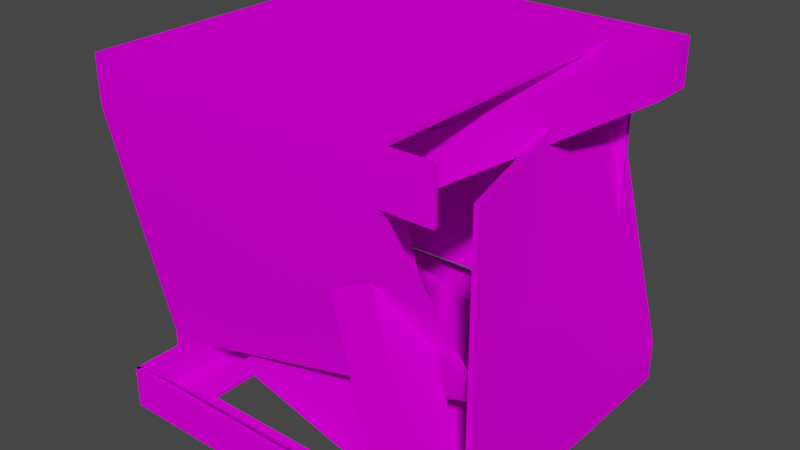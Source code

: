# Source: bedna01_c1.blend  (saved by Blender 2.82.7; exported with 4.5.12 LTS)
import bpy
from mathutils import Matrix  # noqa: F401  (used for matrix-valued properties, if any)

bpy.ops.wm.read_factory_settings(use_empty=True)
scene = bpy.context.scene
scene.name = 'Scene'

# ---- collections
col_collection = bpy.data.collections.new('Collection'); scene.collection.children.link(col_collection)

# ---- images (referenced by path relative to the original .blend; pixels are not part of the script)
import os
ASSET_DIR = os.environ.get("B2B_ASSET_DIR", "")  # directory of the original .blend (textures are referenced by path, not embedded)
HERE = os.path.dirname(os.path.abspath(__file__))  # packed textures are extracted next to this script under _unpacked/

def load_image(name, relpath, width, height, colorspace="sRGB"):
    """Load a texture the original file referenced (path relative to the .blend, or extracted next to this script)."""
    p = next((c for c in (os.path.join(HERE, relpath), os.path.join(ASSET_DIR, relpath)) if relpath and os.path.exists(c)), "")
    if p:
        img = bpy.data.images.load(p, check_existing=True)
        img.name = name
    else:  # same state as the original file: an image datablock whose file is absent (Cycles renders it pink)
        img = bpy.data.images.new(name, width, height)
        img.source = "FILE"
        img.filepath = "//" + (relpath or name)
    img.colorspace_settings.name = colorspace
    return img
img_povstp_bmp = load_image('%povstp.bmp', '%povstp.bmp', 1024, 1024, 'sRGB')

# ---- materials (node trees are filled in below, after node groups)
mat_povstp_bmp = bpy.data.materials.new('%povstp.bmp')
mat_povstp_bmp.use_transparent_shadow = False

# ---- material node trees
mat_povstp_bmp.use_nodes = True; mat_povstp_bmp.node_tree.nodes.clear()
_N = mat_povstp_bmp.node_tree.nodes; _L = mat_povstp_bmp.node_tree.links
n0 = _N.new('ShaderNodeOutputMaterial'); n0.name = 'Material Output'; n0.location = (300, 300)
n1 = _N.new('ShaderNodeBsdfPrincipled'); n1.name = 'Principled BSDF'; n1.location = (10, 300)
n1.distribution = 'GGX'
n1.subsurface_method = 'BURLEY'
n1.inputs[2].default_value = 0.0
n1.inputs[3].default_value = 1.45
n1.inputs[13].default_value = 0.0
n1.inputs[27].default_value = (0.0, 0.0, 0.0, 1.0)
n1.inputs[28].default_value = 1.0
n2 = _N.new('ShaderNodeTexImage'); n2.name = 'Image Texture'; n2.location = (0, 0)
n2.image = img_povstp_bmp
_L.new(n1.outputs[0], n0.inputs[0])
_L.new(n2.outputs[0], n1.inputs[0])
n0.is_active_output = True

# ---- world
world_world = bpy.data.worlds.new('World'); scene.world = world_world
world_world.use_nodes = True; world_world.node_tree.nodes.clear()
_N = world_world.node_tree.nodes; _L = world_world.node_tree.links
n0 = _N.new('ShaderNodeOutputWorld'); n0.name = 'World Output'; n0.location = (300, 300)
n1 = _N.new('ShaderNodeBackground'); n1.name = 'Background'; n1.location = (10, 300)
n1.inputs[0].default_value = (0.05088, 0.05088, 0.05088, 1.0)
_L.new(n1.outputs[0], n0.inputs[0])
n0.is_active_output = True
world_world.color = (0.05088, 0.05088, 0.05088)
world_world.use_sun_shadow = False
world_world.sun_shadow_jitter_overblur = 0.0

# ---- meshes
me_box01 = bpy.data.meshes.new('Box01')
me_box01.from_pydata([(-0.4, -0.4, -0.4), (-0.4, 0.4, -0.4), (-0.4, -0.4, -0.4), (-0.4, 0.4, -0.4), (0.4, 0.4, -0.4), (-0.4, -0.4, -0.4), (-0.4, 0.4, -0.4), (-0.4, 0.4, 0.294), (0.06326, 0.2098, 0.1563), (-0.4, 0.4, 0.294), (-0.4, 0.4, -0.3031), (-0.4, -0.4, -0.3031), (-0.4, 0.4, -0.3031), (0.4, 0.4, -0.3031), (-0.4, -0.4, -0.3031), (-0.2912, 0.4, -0.4), (-0.2912, 0.4, -0.4), (-0.2912, -0.4, -0.3031), (-0.2912, 0.4, 0.294), (-0.2912, -0.4, -0.4), (-0.2912, 0.4, -0.3031), (-0.2912, -0.4, -0.4), (0.2894, 0.4, -0.4), (-0.01944, 0.213, 0.1023), (0.2894, 0.4, -0.3031), (0.2894, 0.4, -0.4), (-0.4, -0.2839, 0.294), (-0.2912, -0.2839, -0.4), (-0.4, -0.2839, -0.3031), (-0.4, -0.2839, -0.4), (-0.4, -0.2839, -0.4), (-0.4, 0.29, 0.294), (-0.2912, 0.29, -0.4), (-0.4, 0.29, -0.3031), (-0.4, 0.29, -0.4), (0.2894, 0.29, -0.4), (-0.4, 0.29, -0.4)], [], [(4, 25, 24, 13), (2, 21, 17, 14), (11, 28, 30, 0), (13, 24, 23, 8), (15, 32, 36, 3), (18, 20, 10, 9), (20, 16, 6, 10), (22, 35, 32, 15), (24, 25, 16, 20), (30, 28, 33, 34), (29, 27, 19, 5), (28, 26, 31, 33), (34, 33, 12, 1), (36, 32, 27, 29), (33, 31, 7, 12)])
me_box01.polygons.foreach_set('use_smooth', [True] * 15)
_uv = me_box01.uv_layers.new(name='UVMap')
_uv.uv.foreach_set('vector', [0.1518, -0.5443, 0.1518, -0.5882, 0.1921, -0.5882, 0.1921, -0.5443, 0.1518, -0.5443, 0.1518, -0.5874, 0.1921, -0.5874, 0.1921, -0.5443, 0.1921, -0.8615, 0.1921, -0.8154, 0.1518, -0.8154, 0.1518, -0.8615, 0.1921, -0.5443, 0.1921, -0.5882, 0.4409, -0.5882, 0.4409, -0.5443, 0.203, -0.8696, 0.203, -0.8237, 0.1599, -0.8237, 0.1599, -0.8696, 0.4409, -0.8184, 0.1921, -0.8184, 0.1921, -0.8615, 0.4409, -0.8615, 0.1921, -0.8184, 0.1518, -0.8184, 0.1518, -0.8615, 0.1921, -0.8615, 0.4332, -0.8696, 0.4332, -0.8237, 0.203, -0.8237, 0.203, -0.8696, 0.1921, -0.5882, 0.1518, -0.5882, 0.1518, -0.8184, 0.1921, -0.8184, 0.1518, -0.8154, 0.1921, -0.8154, 0.1921, -0.5879, 0.1518, -0.5879, 0.1599, -0.5846, 0.203, -0.5846, 0.203, -0.5362, 0.1599, -0.5362, 0.1921, -0.8154, 0.4409, -0.8154, 0.4409, -0.5879, 0.1921, -0.5879, 0.1518, -0.5879, 0.1921, -0.5879, 0.1921, -0.5443, 0.1518, -0.5443, 0.1599, -0.8237, 0.203, -0.8237, 0.203, -0.5846, 0.1599, -0.5846, 0.1921, -0.5879, 0.4409, -0.5879, 0.4409, -0.5443, 0.1921, -0.5443])
me_box01.materials.append(mat_povstp_bmp)
me_box01.use_remesh_fix_poles = True
me_box01.use_remesh_preserve_attributes = False
me_box01.use_mirror_vertex_groups = False
me_box01.update()
me_box01_001 = bpy.data.meshes.new('Box01.001')
me_box01_001.from_pydata([(-0.4, -0.4, 0.4), (-0.3242, 0.3855, 0.4268), (0.4, -0.4, 0.4), (-0.4, -0.4, 0.4), (-0.4, -0.4, 0.294), (0.4, -0.4, 0.294), (-0.3242, 0.3855, 0.3207), (-0.4, -0.4, 0.294), (-0.3985, -0.2871, -0.2556), (-0.3985, -0.2871, -0.2556), (-0.2912, -0.4, 0.294), (-0.2897, -0.2871, -0.2556), (-0.2912, -0.4, 0.4), (0.3339, -0.1612, -0.1902), (0.2894, -0.4, 0.294), (0.2894, -0.4, 0.4), (-0.4, -0.2839, 0.294), (-0.3975, -0.1745, -0.216), (-0.4, -0.2839, 0.4), (-0.4, 0.29, 0.294), (-0.4, 0.29, 0.4), (-0.4, -0.4, 0.4), (-0.2912, -0.4, 0.4), (0.2894, -0.4, 0.4), (0.2894, -0.2839, 0.4), (-0.2912, -0.2839, 0.4), (-0.4, -0.2839, 0.4), (0.2894, 0.29, 0.4), (-0.4, 0.29, 0.4), (-0.2912, 0.29, 0.4)], [], [(0, 18, 16, 4), (4, 16, 17, 8), (7, 10, 12, 3), (9, 11, 10, 7), (10, 11, 13, 14), (12, 10, 14, 15), (15, 14, 5, 2), (16, 18, 20, 19), (19, 20, 1, 6), (22, 25, 26, 21), (23, 24, 25, 22), (26, 25, 29, 28), (25, 24, 27, 29)])
me_box01_001.polygons.foreach_set('use_smooth', [True] * 13)
_uv = me_box01_001.uv_layers.new(name='UVMap')
_uv.uv.foreach_set('vector', [0.4851, -0.8615, 0.4851, -0.8154, 0.4409, -0.8154, 0.4409, -0.8615, 0.4409, -0.8615, 0.4409, -0.8154, 0.1921, -0.8154, 0.1921, -0.8615, 0.4409, -0.5443, 0.4409, -0.5874, 0.4851, -0.5874, 0.4851, -0.5443, 0.1921, -0.5443, 0.1921, -0.5874, 0.4409, -0.5874, 0.4409, -0.5443, 0.4409, -0.5874, 0.1921, -0.5874, 0.1921, -0.8176, 0.4409, -0.8176, 0.4851, -0.5874, 0.4409, -0.5874, 0.4409, -0.8176, 0.4851, -0.8176, 0.4851, -0.8176, 0.4409, -0.8176, 0.4409, -0.8615, 0.4851, -0.8615, 0.4409, -0.8154, 0.4851, -0.8154, 0.4851, -0.5879, 0.4409, -0.5879, 0.4409, -0.5879, 0.4851, -0.5879, 0.4851, -0.5443, 0.4409, -0.5443, 0.203, -0.8696, 0.203, -0.8212, 0.1599, -0.8212, 0.1599, -0.8696, 0.4332, -0.8696, 0.4332, -0.8212, 0.203, -0.8212, 0.203, -0.8696, 0.1599, -0.8212, 0.203, -0.8212, 0.203, -0.5821, 0.1599, -0.5821, 0.203, -0.8212, 0.4332, -0.8212, 0.4332, -0.5821, 0.203, -0.5821])
me_box01_001.materials.append(mat_povstp_bmp)
me_box01_001.use_remesh_fix_poles = True
me_box01_001.use_remesh_preserve_attributes = False
me_box01_001.use_mirror_vertex_groups = False
me_box01_001.update()
me_box01_002 = bpy.data.meshes.new('Box01.002')
me_box01_002.from_pydata([(0.4, 0.4, 0.4), (0.07836, -0.3371, 0.274), (-0.4, 0.4, 0.4), (0.4, 0.4, 0.4), (0.07836, -0.3371, 0.274), (0.4, 0.4, 0.4), (-0.4, 0.4, 0.4), (0.1061, -0.3127, 0.1746), (0.4, 0.4, 0.294), (0.4, 0.4, 0.294), (-0.4, 0.4, 0.294), (-0.2912, 0.4, 0.294), (-0.2654, 0.3553, -0.2651), (-0.2912, 0.4, 0.4), (-0.2912, 0.4, 0.4), (0.2894, 0.4, 0.4), (0.2894, 0.4, 0.294), (0.01515, -0.2465, 0.2786), (0.3451, 0.3034, -0.2188), (0.2894, 0.4, 0.4), (0.1054, -0.1856, 0.3188), (0.1964, -0.2518, 0.2148), (0.1687, -0.2762, 0.3142), (0.1687, -0.2762, 0.3142), (0.2894, 0.29, 0.4), (0.4, 0.29, 0.294), (-0.4, 0.29, 0.4), (0.4, 0.29, 0.4), (0.4, 0.29, 0.4), (-0.2912, 0.29, 0.4)], [], [(5, 15, 24, 27), (0, 28, 25, 9), (8, 16, 19, 3), (14, 11, 10, 2), (19, 16, 11, 14), (16, 18, 12, 11), (23, 20, 17, 4), (21, 22, 1, 7), (25, 28, 22, 21), (29, 24, 15, 13), (26, 29, 13, 6), (27, 24, 20, 23)])
me_box01_002.polygons.foreach_set('use_smooth', [True] * 12)
_uv = me_box01_002.uv_layers.new(name='UVMap')
_uv.uv.foreach_set('vector', [0.477, -0.5362, 0.4332, -0.5362, 0.4332, -0.5821, 0.477, -0.5821, 0.4851, -0.8615, 0.4851, -0.8179, 0.4409, -0.8179, 0.4409, -0.8615, 0.4409, -0.5443, 0.4409, -0.5882, 0.4851, -0.5882, 0.4851, -0.5443, 0.4851, -0.8184, 0.4409, -0.8184, 0.4409, -0.8615, 0.4851, -0.8615, 0.4851, -0.5882, 0.4409, -0.5882, 0.4409, -0.8184, 0.4851, -0.8184, 0.4409, -0.5882, 0.1921, -0.5882, 0.1921, -0.8184, 0.4409, -0.8184, 0.477, -0.8212, 0.4332, -0.8212, 0.4332, -0.8696, 0.477, -0.8696, 0.4409, -0.5904, 0.4851, -0.5904, 0.4851, -0.5443, 0.4409, -0.5443, 0.4409, -0.8179, 0.4851, -0.8179, 0.4851, -0.5904, 0.4409, -0.5904, 0.203, -0.5821, 0.4332, -0.5821, 0.4332, -0.5362, 0.203, -0.5362, 0.1599, -0.5821, 0.203, -0.5821, 0.203, -0.5362, 0.1599, -0.5362, 0.477, -0.5821, 0.4332, -0.5821, 0.4332, -0.8212, 0.477, -0.8212])
me_box01_002.materials.append(mat_povstp_bmp)
me_box01_002.use_remesh_fix_poles = True
me_box01_002.use_remesh_preserve_attributes = False
me_box01_002.use_mirror_vertex_groups = False
me_box01_002.update()
me_box01_004 = bpy.data.meshes.new('Box01.004')
me_box01_004.from_pydata([(0.4, 0.4, -0.4), (0.4, 0.4, -0.4), (0.2471, 0.4052, 0.2852), (0.4, 0.4, -0.3031), (0.2894, 0.4, -0.4), (0.4, -0.2839, -0.3031), (-0.2206, -0.2597, -0.2897), (0.4, -0.2839, -0.4), (0.4, -0.2839, -0.4), (0.2894, -0.2839, -0.4), (0.4, -0.2839, 0.294), (0.4, 0.29, -0.3031), (-0.2206, 0.3142, -0.2897), (0.4, 0.29, -0.4), (0.2894, 0.29, -0.4), (0.2471, 0.2952, 0.2852), (0.4, 0.29, -0.4)], [], [(2, 15, 11, 3), (3, 11, 16, 0), (8, 9, 14, 13), (16, 11, 5, 7), (11, 15, 10, 5), (12, 14, 9, 6), (13, 14, 4, 1)])
me_box01_004.polygons.foreach_set('use_smooth', [True] * 7)
_uv = me_box01_004.uv_layers.new(name='UVMap')
_uv.uv.foreach_set('vector', [0.4409, -0.8615, 0.4409, -0.8179, 0.1921, -0.8179, 0.1921, -0.8615, 0.1921, -0.8615, 0.1921, -0.8179, 0.1518, -0.8179, 0.1518, -0.8615, 0.477, -0.5846, 0.4332, -0.5846, 0.4332, -0.8237, 0.477, -0.8237, 0.1518, -0.8179, 0.1921, -0.8179, 0.1921, -0.5904, 0.1518, -0.5904, 0.1921, -0.8179, 0.4409, -0.8179, 0.4409, -0.5904, 0.1921, -0.5904, 0.203, -0.8237, 0.4332, -0.8237, 0.4332, -0.5846, 0.203, -0.5846, 0.477, -0.8237, 0.4332, -0.8237, 0.4332, -0.8696, 0.477, -0.8696])
me_box01_004.materials.append(mat_povstp_bmp)
me_box01_004.use_remesh_fix_poles = True
me_box01_004.use_remesh_preserve_attributes = False
me_box01_004.use_mirror_vertex_groups = False
me_box01_004.update()
me_box01_005 = bpy.data.meshes.new('Box01.005')
me_box01_005.from_pydata([(0.4, -0.4, -0.4), (0.4, -0.4, -0.4), (0.4, -0.4, -0.4), (0.1194, -0.2937, 0.3029), (0.1194, -0.2937, 0.3029), (0.4, -0.4, -0.3031), (0.4, -0.4, -0.3031), (-0.2912, -0.4, -0.3031), (-0.2912, -0.4, -0.4), (-0.2912, -0.4, -0.4), (0.2894, -0.4, -0.3031), (0.01881, -0.2908, 0.257), (0.2894, -0.4, -0.4), (0.2894, -0.4, -0.4), (0.4, -0.2839, -0.3031), (-0.2912, -0.2839, -0.4), (0.4, -0.2839, -0.4), (0.4, -0.2839, -0.4), (0.2894, -0.2839, -0.4), (0.1217, -0.1776, 0.3052)], [], [(2, 12, 18, 17), (7, 9, 13, 10), (11, 10, 6, 4), (10, 13, 0, 6), (16, 14, 5, 1), (14, 19, 3, 5), (15, 18, 12, 8)])
me_box01_005.polygons.foreach_set('use_smooth', [True] * 7)
_uv = me_box01_005.uv_layers.new(name='UVMap')
_uv.uv.foreach_set('vector', [0.477, -0.5362, 0.4332, -0.5362, 0.4332, -0.5846, 0.477, -0.5846, 0.1921, -0.5874, 0.1518, -0.5874, 0.1518, -0.8176, 0.1921, -0.8176, 0.4409, -0.8176, 0.1921, -0.8176, 0.1921, -0.8615, 0.4409, -0.8615, 0.1921, -0.8176, 0.1518, -0.8176, 0.1518, -0.8615, 0.1921, -0.8615, 0.1518, -0.5904, 0.1921, -0.5904, 0.1921, -0.5443, 0.1518, -0.5443, 0.1921, -0.5904, 0.4409, -0.5904, 0.4409, -0.5443, 0.1921, -0.5443, 0.203, -0.5846, 0.4332, -0.5846, 0.4332, -0.5362, 0.203, -0.5362])
me_box01_005.materials.append(mat_povstp_bmp)
me_box01_005.use_remesh_fix_poles = True
me_box01_005.use_remesh_preserve_attributes = False
me_box01_005.use_mirror_vertex_groups = False
me_box01_005.update()

# ---- objects
ob_box01 = bpy.data.objects.new('Box01', me_box01)
ob_box02 = bpy.data.objects.new('Box02', me_box01_001)
ob_box03 = bpy.data.objects.new('Box03', me_box01_002)
ob_box04 = bpy.data.objects.new('Box04', me_box01_004)
ob_box05 = bpy.data.objects.new('Box05', me_box01_005)

# ---- transforms, parenting, visibility, modifiers, constraints
ob_box01.location = (5.96e-08, -1.043e-07, 0.0)
ob_box01.lineart.crease_threshold = 0.0
_m = ob_box01.modifiers.new('Solidify', 'SOLIDIFY')
_m.solidify_mode = 'NON_MANIFOLD'
_m.use_thickness_angle_clamp = True
_m.nonmanifold_merge_threshold = 0.0003
_m = ob_box01.modifiers.new('EdgeSplit', 'EDGE_SPLIT')
ob_box02.location = (5.96e-08, -1.043e-07, 0.0)
ob_box02.lineart.crease_threshold = 0.0
_m = ob_box02.modifiers.new('Solidify', 'SOLIDIFY')
_m.solidify_mode = 'NON_MANIFOLD'
_m.nonmanifold_merge_threshold = 0.0003
_m = ob_box02.modifiers.new('EdgeSplit', 'EDGE_SPLIT')
ob_box03.location = (5.96e-08, -1.043e-07, 0.0)
ob_box03.lineart.crease_threshold = 0.0
_m = ob_box03.modifiers.new('Solidify', 'SOLIDIFY')
_m.solidify_mode = 'NON_MANIFOLD'
_m.nonmanifold_merge_threshold = 0.0003
_m = ob_box03.modifiers.new('EdgeSplit', 'EDGE_SPLIT')
ob_box04.location = (5.96e-08, -1.043e-07, 0.0)
ob_box04.lineart.crease_threshold = 0.0
_m = ob_box04.modifiers.new('Solidify', 'SOLIDIFY')
_m.solidify_mode = 'NON_MANIFOLD'
_m.nonmanifold_merge_threshold = 0.0003
_m = ob_box04.modifiers.new('EdgeSplit', 'EDGE_SPLIT')
ob_box05.location = (5.96e-08, -1.043e-07, 0.0)
ob_box05.lineart.crease_threshold = 0.0
_m = ob_box05.modifiers.new('Solidify', 'SOLIDIFY')
_m.solidify_mode = 'NON_MANIFOLD'
_m.nonmanifold_merge_threshold = 0.0003
_m = ob_box05.modifiers.new('EdgeSplit', 'EDGE_SPLIT')

# ---- collection membership
col_collection.objects.link(ob_box01)
col_collection.objects.link(ob_box02)
col_collection.objects.link(ob_box03)
col_collection.objects.link(ob_box04)
col_collection.objects.link(ob_box05)

# ---- scene / render settings (as saved in the file)
scene.frame_start = 1; scene.frame_end = 250; scene.frame_set(1)
scene.render.engine = 'BLENDER_EEVEE_NEXT'
scene.cycles.use_denoising = False
scene.cycles.samples = 128
scene.cycles.sampling_pattern = 'TABULATED_SOBOL'
scene.cycles.use_adaptive_sampling = False
scene.cycles.use_light_tree = False
scene.view_settings.view_transform = 'Filmic'
bpy.context.view_layer.update()

# ---- added for rendering (the .blend has no active camera and no usable light): camera, sun
cam_auto = bpy.data.cameras.new('AutoCamera')
cam_auto.lens = 50.0
cam_auto.sensor_width = 36.0
cam_auto.clip_end = 1000.0
ob_auto_camera = bpy.data.objects.new('AutoCamera', cam_auto)
scene.collection.objects.link(ob_auto_camera)
ob_auto_camera.location = (1.2997, -1.5568, 1.05298)
ob_auto_camera.rotation_euler = (1.09748, -7.21219e-08, 0.694738)
scene.camera = ob_auto_camera
light_auto_sun = bpy.data.lights.new('AutoSun', 'SUN')
light_auto_sun.energy = 3.0
light_auto_sun.angle = 0.0523599
ob_auto_sun = bpy.data.objects.new('AutoSun', light_auto_sun)
scene.collection.objects.link(ob_auto_sun)
ob_auto_sun.rotation_euler = (0.872665, 0.174533, 0.523599)
bpy.context.view_layer.update()
